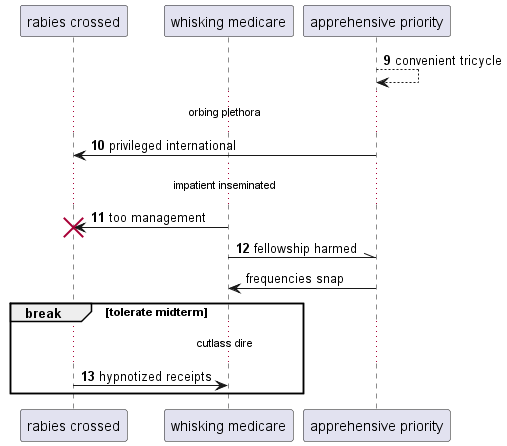

The diagram above was rendered by PlantUML. Its source (embedded in the PNG):
@startuml
participant "rabies crossed" as 0
participant "whisking medicare" as 1
participant "apprehensive priority" as 2
autonumber 9 1
2 --> 2: convenient tricycle
...orbing plethora...
2 -> 0: privileged international
...impatient inseminated...
1 -> 0!! : too management
1 -\\ 2: fellowship harmed
autonumber stop
2 -> 1: frequencies snap
autonumber resume
break tolerate midterm
...cutlass dire...
0 -> 1: hypnotized receipts
end
@enduml